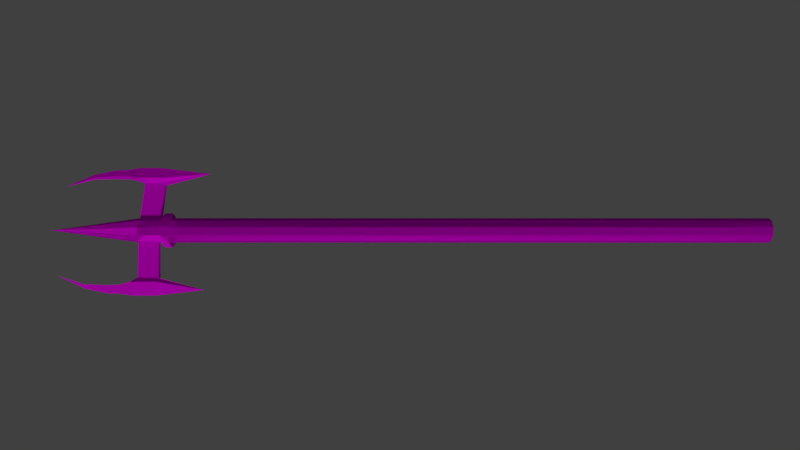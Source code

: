 # Source: Trident.blend  (saved by Blender 2.77.0; exported with 4.5.12 LTS)
import bpy
from mathutils import Matrix  # noqa: F401  (used for matrix-valued properties, if any)

bpy.ops.wm.read_factory_settings(use_empty=True)
scene = bpy.context.scene
scene.name = 'Scene'

# ---- collections
col_collection_1 = bpy.data.collections.new('Collection 1'); scene.collection.children.link(col_collection_1)

# ---- images (referenced by path relative to the original .blend; pixels are not part of the script)
import os
ASSET_DIR = os.environ.get("B2B_ASSET_DIR", "")  # directory of the original .blend (textures are referenced by path, not embedded)
HERE = os.path.dirname(os.path.abspath(__file__))  # packed textures are extracted next to this script under _unpacked/

def load_image(name, relpath, width, height, colorspace="sRGB"):
    """Load a texture the original file referenced (path relative to the .blend, or extracted next to this script)."""
    p = next((c for c in (os.path.join(HERE, relpath), os.path.join(ASSET_DIR, relpath)) if relpath and os.path.exists(c)), "")
    if p:
        img = bpy.data.images.load(p, check_existing=True)
        img.name = name
    else:  # same state as the original file: an image datablock whose file is absent (Cycles renders it pink)
        img = bpy.data.images.new(name, width, height)
        img.source = "FILE"
        img.filepath = "//" + (relpath or name)
    img.colorspace_settings.name = colorspace
    return img
img_metal_jpg = load_image('Metal.jpg', 'Metal.jpg', 1024, 1024, 'sRGB')
img_wood_jpg = load_image('Wood.jpg', 'Wood.jpg', 1024, 1024, 'sRGB')

# ---- materials (node trees are filled in below, after node groups)
mat_base = bpy.data.materials.new('Base')
mat_base.alpha_threshold = 0.0
mat_base.roughness = 0.5
mat_metallic = bpy.data.materials.new('Metallic')
mat_metallic.alpha_threshold = 0.0
mat_metallic.roughness = 0.5
mat_wooden = bpy.data.materials.new('Wooden')
mat_wooden.alpha_threshold = 0.0
mat_wooden.roughness = 0.5

# ---- material node trees
mat_base.use_nodes = True; mat_base.node_tree.nodes.clear()
_N = mat_base.node_tree.nodes; _L = mat_base.node_tree.links
n0 = _N.new('ShaderNodeOutputMaterial'); n0.name = 'Material Output'; n0.location = (300, 300)
n1 = _N.new('ShaderNodeBsdfDiffuse'); n1.name = 'Diffuse BSDF'; n1.location = (10, 300)
_L.new(n1.outputs[0], n0.inputs[0])
n0.is_active_output = True
mat_metallic.use_nodes = True; mat_metallic.node_tree.nodes.clear()
_N = mat_metallic.node_tree.nodes; _L = mat_metallic.node_tree.links
n0 = _N.new('ShaderNodeOutputMaterial'); n0.name = 'Material Output'; n0.location = (300, 300)
n1 = _N.new('ShaderNodeBsdfDiffuse'); n1.name = 'Diffuse BSDF'; n1.location = (10, 300)
n2 = _N.new('ShaderNodeTexImage'); n2.name = 'Image Texture'; n2.location = (-207, 305)
n2.width = 140
n2.image = img_metal_jpg
_L.new(n1.outputs[0], n0.inputs[0])
_L.new(n2.outputs[0], n1.inputs[0])
n0.is_active_output = True
mat_wooden.use_nodes = True; mat_wooden.node_tree.nodes.clear()
_N = mat_wooden.node_tree.nodes; _L = mat_wooden.node_tree.links
n0 = _N.new('ShaderNodeOutputMaterial'); n0.name = 'Material Output'; n0.location = (300, 300)
n1 = _N.new('ShaderNodeBsdfDiffuse'); n1.name = 'Diffuse BSDF'; n1.location = (10, 300)
n2 = _N.new('ShaderNodeTexImage'); n2.name = 'Image Texture'; n2.location = (-210, 293)
n2.width = 140
n2.image = img_wood_jpg
_L.new(n1.outputs[0], n0.inputs[0])
_L.new(n2.outputs[0], n1.inputs[0])
n0.is_active_output = True

# ---- world
world_world = bpy.data.worlds.new('World'); scene.world = world_world
world_world.color = (0.05088, 0.05088, 0.05088)
world_world.use_sun_shadow = False
world_world.sun_shadow_jitter_overblur = 0.0
world_world.cycles.sampling_method = 'MANUAL'

# ---- cameras
cam_camera = bpy.data.cameras.new('Camera')
cam_camera.clip_end = 100.0
cam_camera.lens = 35.0
cam_camera.sensor_width = 32.0
cam_camera.sensor_height = 18.0
cam_camera.ortho_scale = 7.314
cam_camera.dof.focus_distance = 0.0

# ---- lights
light_lamp = bpy.data.lights.new('Lamp', 'SUN')
light_lamp.transmission_factor = 0.0
light_lamp.cutoff_distance = 30.0
light_lamp.angle = 0.1993
light_lamp.energy = 1.0
light_lamp.shadow_buffer_clip_start = 1.001
light_lamp.shadow_soft_size = 0.1
light_lamp.shadow_cascade_max_distance = 1000.0

# ---- meshes
me_cylinder = bpy.data.meshes.new('Cylinder')
me_cylinder.from_pydata([(0.9511, 0.308, -1.025), (-0.9513, -0.307, -1.025), (0.5878, 0.809, -1.073), (0.5878, 0.809, 1.0), (0.9511, 0.309, -1.073), (0.9511, 0.309, 1.0), (0.9511, -0.309, -1.073), (0.9511, -0.309, 1.0), (0.5878, -0.809, -1.073), (0.5878, -0.809, 1.0), (-0.5878, -0.809, -1.073), (-0.5878, -0.809, 1.0), (-0.9511, -0.309, -1.073), (-0.9511, -0.309, 1.0), (-0.9511, 0.309, -1.073), (-0.9511, 0.309, 1.0), (-0.5878, 0.809, -1.073), (-0.5878, 0.809, 1.0), (0.5878, 0.809, -0.9868), (0.9511, 0.309, -0.9868), (0.9511, -0.309, -0.9868), (0.5878, -0.809, -0.9868), (-0.5878, -0.809, -0.9868), (-0.9511, -0.309, -0.9868), (-0.9511, 0.309, -0.9868), (-0.5878, 0.809, -0.9868), (0.5878, 0.809, -0.9689), (0.9511, 0.309, -0.9689), (0.9511, -0.309, -0.9689), (0.5878, -0.809, -0.9689), (-0.5878, -0.809, -0.9689), (-0.9511, -0.309, -0.9689), (-0.9511, 0.309, -0.9689), (-0.5878, 0.809, -0.9689), (0.5878, 0.809, -0.9462), (0.9511, 0.309, -0.9462), (0.9511, -0.309, -0.9462), (0.5878, -0.809, -0.9462), (-0.5878, -0.809, -0.9462), (-0.9511, -0.309, -0.9462), (-0.9511, 0.309, -0.9462), (-0.5878, 0.809, -0.9462), (0.8174, 1.125, -0.9654), (0.8174, 1.125, -0.9903), (1.323, 0.4297, -0.9654), (1.332, 0.4281, -0.9902), (1.323, -0.4297, -0.9654), (1.332, -0.4314, -0.9902), (0.8174, -1.125, -0.9654), (0.8174, -1.125, -0.9903), (-0.8174, -1.125, -0.9654), (-0.8174, -1.125, -0.9903), (-1.323, -0.4297, -0.9654), (-1.323, -0.4297, -0.9903), (-1.323, 0.4297, -0.9654), (-1.323, 0.4297, -0.9903), (-0.8174, 1.125, -0.9654), (-0.8174, 1.125, -0.9903), (0.5878, 0.809, -1.047), (0.9511, 0.309, -1.047), (0.9511, -0.309, -1.047), (0.5878, -0.809, -1.047), (-0.5878, -0.809, -1.047), (-0.9513, -0.309, -1.047), (-0.9513, 0.309, -1.047), (-0.5878, 0.809, -1.047), (0.5878, 0.809, -1.025), (0.9511, -0.309, -1.025), (0.5878, -0.809, -1.025), (-0.5878, -0.809, -1.025), (-0.9513, 0.309, -1.025), (-0.5878, 0.809, -1.025), (0.5878, 0.809, -1.006), (0.9511, 0.309, -1.006), (0.9511, -0.309, -1.006), (0.5878, -0.809, -1.006), (-0.5878, -0.809, -1.006), (-0.9513, -0.309, -1.006), (-0.9513, 0.309, -1.006), (-0.5878, 0.809, -1.006), (4.566, -0.5754, -1.172), (4.343, 0.5017, -1.05), (4.35, 0.5005, -1.089), (4.35, -0.7835, -1.089), (4.343, -0.7822, -1.05), (4.337, -0.7811, -1.004), (5.11, -0.4184, -1.17), (4.888, -0.1676, -0.8494), (4.338, 0.5005, -1.005), (3.957, -0.4309, -0.9996), (3.981, -0.4353, -1.018), (3.982, 0.1827, -1.041), (3.926, 0.1927, -1.067), (3.955, 0.1875, -0.9996), (3.982, 0.1817, -1.019), (3.926, -0.4254, -1.067), (3.982, -0.4354, -1.041), (5.28, 0.22, -1.041), (5.28, 0.22, -1.088), (5.28, -0.5553, -1.088), (5.28, -0.5553, -1.041), (5.28, -0.5553, -1.013), (5.11, 0.0812, -1.17), (4.566, 0.2521, -1.172), (5.28, 0.2187, -1.014), (3.716, -0.02339, -1.334), (5.165, 0.1066, -1.122), (4.534, 0.3004, -1.123), (5.165, -0.4418, -1.122), (4.534, -0.6079, -1.123), (4.765, 0.02476, -1.241), (4.765, -0.2702, -1.24), (4.453, -0.3644, -1.243), (4.453, 0.124, -1.243), (0.2939, 0.4045, -1.221), (5.28, 0.22, -1.041), (5.28, 0.22, -1.088), (5.28, -0.5553, -1.088), (5.28, -0.5553, -1.041), (5.28, -0.5553, -1.013), (5.28, 0.2187, -1.014), (5.165, 0.1066, -1.122), (5.165, -0.4418, -1.122), (5.11, -0.4184, -1.17), (5.11, 0.0812, -1.17), (5.28, -0.5553, -1.013), (5.28, 0.2187, -1.014), (5.165, -0.4418, -1.122), (5.165, 0.1066, -1.122), (4.888, -0.1676, -0.8494), (4.765, 0.02476, -1.241), (4.765, -0.2702, -1.24), (5.28, 0.22, -1.041), (5.28, 0.22, -1.088), (5.28, -0.5553, -1.088), (5.28, -0.5553, -1.041), (5.28, -0.5553, -1.013), (5.28, 0.2187, -1.014), (5.165, 0.1066, -1.122), (5.165, -0.4418, -1.122), (-0.9511, 0.308, -1.025), (0.9513, -0.307, -1.025), (0.0, 1.0, -1.073), (0.0, 1.0, 1.0), (-0.5878, 0.809, -1.073), (-0.5878, 0.809, 1.0), (-0.9511, 0.309, -1.073), (-0.9511, 0.309, 1.0), (-0.9511, -0.309, -1.073), (-0.9511, -0.309, 1.0), (-0.5878, -0.809, -1.073), (-0.5878, -0.809, 1.0), (0.0, -1.0, -1.073), (0.0, -1.0, 1.0), (0.5878, -0.809, -1.073), (0.5878, -0.809, 1.0), (0.9511, -0.309, -1.073), (0.9511, -0.309, 1.0), (0.9511, 0.309, -1.073), (0.9511, 0.309, 1.0), (0.5878, 0.809, -1.073), (0.5878, 0.809, 1.0), (0.0, 1.0, -0.9868), (-0.5878, 0.809, -0.9868), (-0.9511, 0.309, -0.9868), (-0.9511, -0.309, -0.9868), (-0.5878, -0.809, -0.9868), (0.0, -1.0, -0.9868), (0.5878, -0.809, -0.9868), (0.9511, -0.309, -0.9868), (0.9511, 0.309, -0.9868), (0.5878, 0.809, -0.9868), (0.0, 1.0, -0.9689), (-0.5878, 0.809, -0.9689), (-0.9511, 0.309, -0.9689), (-0.9511, -0.309, -0.9689), (-0.5878, -0.809, -0.9689), (0.0, -1.0, -0.9689), (0.5878, -0.809, -0.9689), (0.9511, -0.309, -0.9689), (0.9511, 0.309, -0.9689), (0.5878, 0.809, -0.9689), (0.0, 1.0, -0.9462), (-0.5878, 0.809, -0.9462), (-0.9511, 0.309, -0.9462), (-0.9511, -0.309, -0.9462), (-0.5878, -0.809, -0.9462), (0.0, -1.0, -0.9462), (0.5878, -0.809, -0.9462), (0.9511, -0.309, -0.9462), (0.9511, 0.309, -0.9462), (0.5878, 0.809, -0.9462), (-0.8174, 1.125, -0.9654), (-0.8174, 1.125, -0.9903), (-1.323, 0.4297, -0.9654), (-1.332, 0.4281, -0.9902), (-1.323, -0.4297, -0.9654), (-1.332, -0.4314, -0.9902), (-0.8174, -1.125, -0.9654), (-0.8174, -1.125, -0.9903), (0.0, -1.391, -0.9654), (0.0, -1.391, -0.9903), (0.8174, -1.125, -0.9654), (0.8174, -1.125, -0.9903), (1.323, -0.4297, -0.9654), (1.323, -0.4297, -0.9903), (1.323, 0.4297, -0.9654), (1.323, 0.4297, -0.9903), (0.8174, 1.125, -0.9654), (0.8174, 1.125, -0.9903), (0.0, 1.391, -0.9903), (0.0, 1.391, -0.9654), (-0.5878, 0.809, -1.047), (-0.9511, 0.309, -1.047), (-0.9511, -0.309, -1.047), (-0.5878, -0.809, -1.047), (0.0, -1.0, -1.047), (0.5878, -0.809, -1.047), (0.9513, -0.309, -1.047), (0.9513, 0.309, -1.047), (0.5878, 0.809, -1.047), (0.0, 1.0, -1.047), (0.0, 1.0, -1.025), (-0.5878, 0.809, -1.025), (-0.9511, -0.309, -1.025), (-0.5878, -0.809, -1.025), (0.0, -1.0, -1.025), (0.5878, -0.809, -1.025), (0.9513, 0.309, -1.025), (0.5878, 0.809, -1.025), (0.0, 1.0, -1.006), (-0.5878, 0.809, -1.006), (-0.9511, 0.309, -1.006), (-0.9511, -0.309, -1.006), (-0.5878, -0.809, -1.006), (0.0, -1.0, -1.006), (0.5878, -0.809, -1.006), (0.9513, -0.309, -1.006), (0.9513, 0.309, -1.006), (0.5878, 0.809, -1.006), (0.0, -6.931e-07, -1.368), (-4.566, -0.5754, -1.172), (-4.343, 0.5017, -1.05), (-4.35, 0.5005, -1.089), (-4.35, -0.7835, -1.089), (-4.343, -0.7822, -1.05), (-4.337, -0.7811, -1.004), (-5.11, -0.4184, -1.17), (-4.888, -0.1676, -0.8494), (-4.338, 0.5005, -1.005), (-3.957, -0.4309, -0.9996), (-3.981, -0.4353, -1.018), (-3.982, 0.1827, -1.041), (-3.926, 0.1927, -1.067), (-3.955, 0.1875, -0.9996), (-3.982, 0.1817, -1.019), (-3.926, -0.4254, -1.067), (-3.982, -0.4354, -1.041), (-5.28, 0.22, -1.041), (-5.28, 0.22, -1.088), (-5.28, -0.5553, -1.088), (-5.28, -0.5553, -1.041), (-5.28, -0.5553, -1.013), (-5.11, 0.0812, -1.17), (-4.566, 0.2521, -1.172), (-5.28, 0.2187, -1.014), (-3.716, -0.02339, -1.334), (-5.165, 0.1066, -1.122), (-4.534, 0.3004, -1.123), (-5.165, -0.4418, -1.122), (-4.534, -0.6079, -1.123), (-4.765, 0.02476, -1.241), (-4.765, -0.2702, -1.24), (-4.453, -0.3644, -1.243), (-4.453, 0.124, -1.243), (-0.2939, 0.4045, -1.221), (-5.28, 0.22, -1.041), (-5.28, 0.22, -1.088), (-5.28, -0.5553, -1.088), (-5.28, -0.5553, -1.041), (-5.28, -0.5553, -1.013), (-5.28, 0.2187, -1.014), (-5.165, 0.1066, -1.122), (-5.165, -0.4418, -1.122), (-5.11, -0.4184, -1.17), (-5.11, 0.0812, -1.17), (-5.28, -0.5553, -1.013), (-5.28, 0.2187, -1.014), (-5.165, -0.4418, -1.122), (-5.165, 0.1066, -1.122), (-4.888, -0.1676, -0.8494), (-4.765, 0.02476, -1.241), (-4.765, -0.2702, -1.24), (-5.28, 0.22, -1.041), (-5.28, 0.22, -1.088), (-5.28, -0.5553, -1.088), (-5.28, -0.5553, -1.041), (-5.28, -0.5553, -1.013), (-5.28, 0.2187, -1.014), (-5.165, 0.1066, -1.122), (-5.165, -0.4418, -1.122)], [], [(182, 143, 3, 34), (34, 3, 5, 35), (35, 5, 7, 36), (36, 7, 9, 37), (37, 9, 153, 187), (187, 153, 11, 38), (38, 11, 13, 39), (39, 13, 15, 40), (3, 143, 17, 15, 13, 11, 153, 9, 7, 5), (40, 15, 17, 41), (41, 17, 143, 182), (12, 14, 240), (79, 25, 162, 230), (78, 24, 25, 79), (77, 23, 24, 78), (76, 22, 23, 77), (235, 167, 22, 76), (75, 21, 167, 235), (74, 20, 21, 75), (73, 19, 20, 74), (72, 18, 19, 73), (230, 162, 18, 72), (33, 172, 211, 56), (167, 21, 49, 201), (27, 28, 46, 44), (22, 167, 201, 51), (28, 29, 48, 46), (23, 22, 51, 53), (29, 177, 200, 48), (24, 23, 53, 55), (177, 30, 50, 200), (18, 162, 210, 43), (33, 41, 182, 172), (32, 40, 41, 33), (31, 39, 40, 32), (30, 38, 39, 31), (177, 187, 38, 30), (29, 37, 187, 177), (28, 36, 37, 29), (27, 35, 36, 28), (26, 34, 35, 27), (172, 182, 34, 26), (57, 56, 211, 210), (55, 54, 56, 57), (53, 52, 54, 55), (51, 50, 52, 53), (201, 200, 50, 51), (49, 48, 200, 201), (47, 46, 48, 49), (45, 44, 46, 47), (43, 42, 44, 45), (210, 211, 42, 43), (26, 27, 44, 42), (21, 20, 47, 49), (32, 33, 56, 54), (172, 26, 42, 211), (20, 19, 45, 47), (31, 32, 54, 52), (162, 25, 57, 210), (19, 18, 43, 45), (30, 31, 52, 50), (25, 24, 55, 57), (142, 221, 58, 2), (2, 58, 59, 4), (6, 60, 61, 8), (8, 61, 216, 152), (152, 216, 62, 10), (10, 62, 63, 12), (14, 64, 65, 16), (16, 65, 221, 142), (221, 222, 66, 58), (60, 67, 68, 61), (61, 68, 226, 216), (216, 226, 69, 62), (64, 70, 71, 65), (65, 71, 222, 221), (222, 230, 72, 66), (67, 74, 75, 68), (68, 75, 235, 226), (226, 235, 76, 69), (70, 78, 79, 71), (71, 79, 230, 222), (10, 12, 240), (152, 10, 240), (8, 152, 240), (6, 8, 240), (142, 2, 114, 240), (4, 6, 240), (2, 4, 240, 114), (16, 142, 240), (14, 16, 240), (70, 1, 77, 78), (69, 76, 77, 1), (62, 69, 1, 63), (59, 58, 66, 0), (66, 72, 73, 0), (94, 93, 87, 88), (64, 63, 1, 70), (12, 63, 64, 14), (92, 91, 81, 82), (89, 90, 85, 87), (84, 83, 99, 100), (87, 85, 101), (81, 88, 104, 97), (96, 95, 83, 84), (91, 94, 88, 81), (95, 92, 82, 83), (90, 96, 84, 85), (93, 89, 87), (73, 74, 89, 93), (67, 60, 96, 90), (6, 4, 92, 95), (59, 0, 94, 91), (60, 6, 95, 96), (74, 67, 90, 89), (4, 59, 91, 92), (0, 73, 93, 94), (86, 111, 131, 123), (106, 98, 116, 121), (100, 99, 117, 118), (82, 81, 97, 98), (88, 87, 104), (118, 117, 134, 135), (85, 84, 100, 101), (113, 110, 105), (111, 112, 105), (112, 113, 105), (83, 82, 107, 109), (99, 83, 109, 108), (99, 108, 122, 117), (82, 98, 106, 107), (80, 103, 113, 112), (86, 80, 112, 111), (122, 121, 138, 139), (103, 102, 110, 113), (109, 107, 103, 80), (108, 109, 80, 86), (107, 106, 102, 103), (101, 104, 126, 125), (110, 102, 124, 130), (102, 106, 128, 124), (98, 97, 115, 116), (101, 100, 118, 119), (104, 101, 119, 120), (108, 106, 121, 122), (97, 104, 120, 115), (124, 123, 131, 130), (104, 87, 129, 126), (119, 118, 135, 136), (115, 120, 137, 132), (87, 101, 125, 129), (108, 86, 123, 127), (120, 119, 136, 137), (106, 108, 127, 128), (121, 116, 133, 138), (111, 110, 130, 131), (116, 115, 132, 133), (117, 122, 139, 134), (137, 129, 136), (135, 132, 137, 136), (133, 134, 139, 138), (130, 131, 105), (134, 133, 132, 135), (139, 123, 124, 138), (182, 183, 145, 143), (183, 184, 147, 145), (184, 185, 149, 147), (185, 186, 151, 149), (186, 187, 153, 151), (187, 188, 155, 153), (188, 189, 157, 155), (189, 190, 159, 157), (145, 147, 149, 151, 153, 155, 157, 159, 161, 143), (190, 191, 161, 159), (191, 182, 143, 161), (156, 240, 158), (239, 230, 162, 171), (238, 239, 171, 170), (237, 238, 170, 169), (236, 237, 169, 168), (235, 236, 168, 167), (234, 235, 167, 166), (233, 234, 166, 165), (232, 233, 165, 164), (231, 232, 164, 163), (230, 231, 163, 162), (181, 208, 211, 172), (167, 201, 199, 166), (174, 194, 196, 175), (168, 203, 201, 167), (175, 196, 198, 176), (169, 205, 203, 168), (176, 198, 200, 177), (170, 207, 205, 169), (177, 200, 202, 178), (163, 193, 210, 162), (181, 172, 182, 191), (180, 181, 191, 190), (179, 180, 190, 189), (178, 179, 189, 188), (177, 178, 188, 187), (176, 177, 187, 186), (175, 176, 186, 185), (174, 175, 185, 184), (173, 174, 184, 183), (172, 173, 183, 182), (209, 210, 211, 208), (207, 209, 208, 206), (205, 207, 206, 204), (203, 205, 204, 202), (201, 203, 202, 200), (199, 201, 200, 198), (197, 199, 198, 196), (195, 197, 196, 194), (193, 195, 194, 192), (210, 193, 192, 211), (173, 192, 194, 174), (166, 199, 197, 165), (180, 206, 208, 181), (172, 211, 192, 173), (165, 197, 195, 164), (179, 204, 206, 180), (162, 210, 209, 171), (164, 195, 193, 163), (178, 202, 204, 179), (171, 209, 207, 170), (142, 144, 212, 221), (144, 146, 213, 212), (148, 150, 215, 214), (150, 152, 216, 215), (152, 154, 217, 216), (154, 156, 218, 217), (158, 160, 220, 219), (160, 142, 221, 220), (221, 212, 223, 222), (214, 215, 225, 224), (215, 216, 226, 225), (216, 217, 227, 226), (219, 220, 229, 228), (220, 221, 222, 229), (222, 223, 231, 230), (224, 225, 234, 233), (225, 226, 235, 234), (226, 227, 236, 235), (228, 229, 239, 238), (229, 222, 230, 239), (154, 240, 156), (152, 240, 154), (150, 240, 152), (148, 240, 150), (142, 240, 275, 144), (146, 240, 148), (144, 275, 240, 146), (160, 240, 142), (158, 240, 160), (228, 238, 237, 141), (227, 141, 237, 236), (217, 218, 141, 227), (213, 140, 223, 212), (223, 140, 232, 231), (255, 249, 248, 254), (219, 228, 141, 218), (156, 158, 219, 218), (253, 243, 242, 252), (250, 248, 246, 251), (245, 261, 260, 244), (248, 262, 246), (242, 258, 265, 249), (257, 245, 244, 256), (252, 242, 249, 255), (256, 244, 243, 253), (251, 246, 245, 257), (254, 248, 250), (232, 254, 250, 233), (224, 251, 257, 214), (148, 256, 253, 146), (213, 252, 255, 140), (214, 257, 256, 148), (233, 250, 251, 224), (146, 253, 252, 213), (140, 255, 254, 232), (247, 284, 292, 272), (267, 282, 277, 259), (261, 279, 278, 260), (243, 259, 258, 242), (249, 265, 248), (279, 296, 295, 278), (246, 262, 261, 245), (274, 266, 271), (272, 266, 273), (273, 266, 274), (244, 270, 268, 243), (260, 269, 270, 244), (260, 278, 283, 269), (243, 268, 267, 259), (241, 273, 274, 264), (247, 272, 273, 241), (283, 300, 299, 282), (264, 274, 271, 263), (270, 241, 264, 268), (269, 247, 241, 270), (268, 264, 263, 267), (262, 286, 287, 265), (271, 291, 285, 263), (263, 285, 289, 267), (259, 277, 276, 258), (262, 280, 279, 261), (265, 281, 280, 262), (269, 283, 282, 267), (258, 276, 281, 265), (285, 291, 292, 284), (265, 287, 290, 248), (280, 297, 296, 279), (276, 293, 298, 281), (248, 290, 286, 262), (269, 288, 284, 247), (281, 298, 297, 280), (267, 289, 288, 269), (282, 299, 294, 277), (272, 292, 291, 271), (277, 294, 293, 276), (278, 295, 300, 283), (298, 297, 290), (296, 297, 298, 293), (294, 299, 300, 295), (291, 266, 292), (295, 296, 293, 294), (300, 299, 285, 284)])
me_cylinder.polygons.foreach_set('material_index', [2, 2, 2, 2, 2, 2, 2, 2, 1, 2, 2, 1, 1, 1, 1, 1, 1, 1, 1, 1, 1, 1, 1, 1, 1, 1, 1, 1, 1, 1, 1, 1, 1, 1, 1, 1, 1, 1, 1, 1, 1, 1, 1, 1, 1, 1, 1, 1, 1, 1, 1, 1, 1, 1, 1, 1, 1, 1, 1, 1, 1, 1, 1, 1, 1, 1, 1, 1, 1, 1, 1, 1, 1, 1, 1, 1, 1, 1, 1, 1, 1, 1, 1, 1, 1, 1, 1, 1, 1, 1, 1, 1, 1, 1, 1, 1, 1, 1, 1, 1, 1, 1, 1, 1, 1, 1, 1, 1, 1, 1, 1, 1, 1, 1, 1, 1, 1, 1, 1, 1, 1, 1, 1, 1, 1, 1, 1, 1, 1, 1, 1, 1, 1, 1, 1, 1, 1, 1, 1, 1, 1, 1, 1, 1, 1, 1, 1, 1, 1, 1, 1, 1, 1, 1, 1, 1, 1, 1, 1, 1, 1, 1, 1, 1, 2, 2, 2, 2, 2, 2, 2, 2, 1, 2, 2, 1, 1, 1, 1, 1, 1, 1, 1, 1, 1, 1, 1, 1, 1, 1, 1, 1, 1, 1, 1, 1, 1, 1, 1, 1, 1, 1, 1, 1, 1, 1, 1, 1, 1, 1, 1, 1, 1, 1, 1, 1, 1, 1, 1, 1, 1, 1, 1, 1, 1, 1, 1, 1, 1, 1, 1, 1, 1, 1, 1, 1, 1, 1, 1, 1, 1, 1, 1, 1, 1, 1, 1, 1, 1, 1, 1, 1, 1, 1, 1, 1, 1, 1, 1, 1, 1, 1, 1, 1, 1, 1, 1, 1, 1, 1, 1, 1, 1, 1, 1, 1, 1, 1, 1, 1, 1, 1, 1, 1, 1, 1, 1, 1, 1, 1, 1, 1, 1, 1, 1, 1, 1, 1, 1, 1, 1, 1, 1, 1, 1, 1, 1, 1, 1, 1, 1, 1, 1, 1, 1, 1, 1, 1, 1, 1, 1, 1, 1, 1, 1, 1, 1, 1])
_uv = me_cylinder.uv_layers.new(name='UVMap')
_uv.uv.foreach_set('vector', [0.5176, 0.5, 0.5176, 1.0, 0.4018, 1.0, 0.4018, 0.5, 0.4018, 0.5, 0.4018, 1.0, 0.2588, 1.0, 0.2588, 0.5, 0.749, 1.531e-08, 0.749, 0.5, 0.6333, 0.5, 0.6333, 3.063e-08, 0.6333, 3.063e-08, 0.6333, 0.5, 0.4902, 0.5, 0.4902, 1.531e-08, 0.4902, 1.531e-08, 0.4902, 0.5, 0.3745, 0.5, 0.3745, 3.063e-08, 1.656e-07, 0.5, 0.0, 2.144e-07, 0.1157, 1.684e-07, 0.1157, 0.5, 0.1157, 0.5, 0.1157, 1.684e-07, 0.2588, 1.072e-07, 0.2588, 0.5, 0.2588, 0.5, 0.2588, 1.072e-07, 0.3745, 3.063e-08, 0.3745, 0.5, 0.1824, 0.5448, 0.2278, 0.5267, 0.2731, 0.5448, 0.3012, 0.5922, 0.3012, 0.6507, 0.2731, 0.6981, 0.2278, 0.7161, 0.1824, 0.6981, 0.1544, 0.6507, 0.1544, 0.5922, 3.449e-08, 1.0, 7.588e-08, 0.5, 0.1431, 0.5, 0.1431, 1.0, 0.1431, 1.0, 0.1431, 0.5, 0.2588, 0.5, 0.2588, 1.0, 0.101, 0.5901, 0.05333, 0.5901, 0.0773, 0.5, 0.2613, 0.8275, 0.2598, 0.8275, 0.2599, 0.7718, 0.2614, 0.7718, 0.6794, 0.2932, 0.6808, 0.2932, 0.6816, 0.3405, 0.6801, 0.3405, 0.6794, 0.2347, 0.6808, 0.2347, 0.6808, 0.2932, 0.6794, 0.2932, 0.6801, 0.1873, 0.6816, 0.1873, 0.6808, 0.2347, 0.6794, 0.2347, 0.268, 0.7718, 0.2666, 0.7718, 0.2665, 0.7161, 0.268, 0.7161, 0.268, 0.8275, 0.2665, 0.8275, 0.2666, 0.7718, 0.268, 0.7718, 0.6942, 0.2932, 0.6957, 0.2932, 0.6964, 0.3405, 0.695, 0.3405, 0.6942, 0.2347, 0.6957, 0.2347, 0.6957, 0.2932, 0.6942, 0.2932, 0.695, 0.1873, 0.6964, 0.1873, 0.6957, 0.2347, 0.6942, 0.2347, 0.2614, 0.7718, 0.2599, 0.7718, 0.2598, 0.7161, 0.2613, 0.7161, 0.3018, 0.4717, 0.3299, 0.4243, 0.3585, 0.4358, 0.3195, 0.5016, 0.3028, 0.05564, 0.2576, 0.03699, 0.2579, 0.0, 0.3207, 0.02594, 0.3018, 0.3184, 0.2564, 0.3004, 0.2564, 0.2634, 0.3195, 0.2885, 0.3304, 0.1033, 0.3028, 0.05564, 0.3207, 0.02594, 0.3592, 0.09226, 0.2564, 0.3004, 0.2111, 0.3184, 0.1934, 0.2885, 0.2564, 0.2634, 0.3299, 0.1619, 0.3304, 0.1033, 0.3592, 0.09226, 0.3585, 0.1736, 0.2111, 0.3184, 0.183, 0.3658, 0.1544, 0.3544, 0.1934, 0.2885, 0.3015, 0.2089, 0.3299, 0.1619, 0.3585, 0.1736, 0.319, 0.239, 0.183, 0.3658, 0.183, 0.4243, 0.1544, 0.4358, 0.1544, 0.3544, 0.1831, 0.16, 0.2108, 0.2077, 0.1928, 0.2374, 0.1544, 0.1711, 0.557, 0.3738, 0.557, 0.3716, 0.6024, 0.3717, 0.6024, 0.3739, 0.5446, 0.4099, 0.5446, 0.4121, 0.506, 0.413, 0.506, 0.4109, 0.5923, 0.4099, 0.5923, 0.4121, 0.5446, 0.4121, 0.5446, 0.4099, 0.6309, 0.4109, 0.6309, 0.413, 0.5923, 0.4121, 0.5923, 0.4099, 0.6763, 0.4099, 0.6763, 0.4121, 0.6309, 0.4121, 0.6309, 0.41, 0.7216, 0.41, 0.7216, 0.4121, 0.6763, 0.4121, 0.6763, 0.4099, 0.5956, 2.258e-08, 0.5956, 0.002146, 0.557, 0.003093, 0.557, 0.0009464, 0.6433, 0.0, 0.6433, 0.002146, 0.5956, 0.002146, 0.5956, 2.258e-08, 0.6819, 0.0009463, 0.6819, 0.003093, 0.6433, 0.002146, 0.6433, 0.0, 0.6024, 0.3739, 0.6024, 0.3717, 0.6478, 0.3716, 0.6478, 0.3738, 0.6895, 5.08e-08, 0.6914, 5.08e-08, 0.6913, 0.07741, 0.6893, 0.07741, 0.6994, 0.2532, 0.6975, 0.2532, 0.6964, 0.1873, 0.6984, 0.1873, 0.6994, 0.3346, 0.6975, 0.3346, 0.6975, 0.2532, 0.6994, 0.2532, 0.6984, 0.4004, 0.6964, 0.4004, 0.6975, 0.3346, 0.6994, 0.3346, 0.6933, 0.07741, 0.6914, 0.07741, 0.6914, 0.0, 0.6933, 0.0, 0.6933, 0.1548, 0.6914, 0.1548, 0.6914, 0.07741, 0.6933, 0.07741, 0.6907, 0.7438, 0.6927, 0.7436, 0.6937, 0.8095, 0.6918, 0.8095, 0.6907, 0.6624, 0.6927, 0.6622, 0.6927, 0.7436, 0.6907, 0.7438, 0.6918, 0.5964, 0.6937, 0.5964, 0.6927, 0.6622, 0.6907, 0.6624, 0.6893, 0.07741, 0.6913, 0.07741, 0.6914, 0.1548, 0.6895, 0.1548, 0.3299, 0.3658, 0.3018, 0.3184, 0.3195, 0.2885, 0.3585, 0.3544, 0.2576, 0.03699, 0.212, 0.05451, 0.1941, 0.02369, 0.2579, 0.0, 0.2564, 0.4898, 0.3018, 0.4717, 0.3195, 0.5016, 0.2564, 0.5267, 0.3299, 0.4243, 0.3299, 0.3658, 0.3585, 0.3544, 0.3585, 0.4358, 0.212, 0.05451, 0.1836, 0.1015, 0.1545, 0.08908, 0.1941, 0.02369, 0.2111, 0.4717, 0.2564, 0.4898, 0.2564, 0.5267, 0.1934, 0.5016, 0.2108, 0.2077, 0.256, 0.2264, 0.2557, 0.2634, 0.1928, 0.2374, 0.1836, 0.1015, 0.1831, 0.16, 0.1544, 0.1711, 0.1545, 0.08908, 0.183, 0.4243, 0.2111, 0.4717, 0.1934, 0.5016, 0.1544, 0.4358, 0.256, 0.2264, 0.3015, 0.2089, 0.319, 0.239, 0.2557, 0.2634, 0.2665, 0.7718, 0.2645, 0.7718, 0.2645, 0.7161, 0.2665, 0.7161, 0.6898, 0.1873, 0.6918, 0.1873, 0.691, 0.2347, 0.689, 0.2347, 0.689, 0.2932, 0.691, 0.2932, 0.6918, 0.3405, 0.6898, 0.3405, 0.2732, 0.8275, 0.2712, 0.8275, 0.2712, 0.7718, 0.2732, 0.7718, 0.2732, 0.7718, 0.2712, 0.7718, 0.2712, 0.7161, 0.2732, 0.7161, 0.675, 0.1873, 0.6769, 0.1873, 0.6762, 0.2347, 0.6742, 0.2347, 0.6742, 0.2932, 0.6762, 0.2932, 0.6769, 0.3405, 0.675, 0.3405, 0.2665, 0.8275, 0.2645, 0.8275, 0.2645, 0.7718, 0.2665, 0.7718, 0.2645, 0.7718, 0.2628, 0.7718, 0.2627, 0.7161, 0.2645, 0.7161, 0.691, 0.2932, 0.6927, 0.2932, 0.6935, 0.3405, 0.6918, 0.3405, 0.2712, 0.8275, 0.2695, 0.8275, 0.2695, 0.7718, 0.2712, 0.7718, 0.2712, 0.7718, 0.2695, 0.7718, 0.2695, 0.7161, 0.2712, 0.7161, 0.6762, 0.2932, 0.6779, 0.2932, 0.6787, 0.3405, 0.6769, 0.3405, 0.2645, 0.8275, 0.2627, 0.8275, 0.2628, 0.7718, 0.2645, 0.7718, 0.2628, 0.7718, 0.2614, 0.7718, 0.2613, 0.7161, 0.2627, 0.7161, 0.6927, 0.2932, 0.6942, 0.2932, 0.695, 0.3405, 0.6935, 0.3405, 0.2695, 0.8275, 0.268, 0.8275, 0.268, 0.7718, 0.2695, 0.7718, 0.2695, 0.7718, 0.268, 0.7718, 0.268, 0.7161, 0.2695, 0.7161, 0.6779, 0.2932, 0.6794, 0.2932, 0.6801, 0.3405, 0.6787, 0.3405, 0.2627, 0.8275, 0.2613, 0.8275, 0.2614, 0.7718, 0.2628, 0.7718, 0.1396, 0.5557, 0.101, 0.5901, 0.0773, 0.5, 0.1544, 0.5, 0.1396, 0.5557, 0.0773, 0.5, 0.1396, 0.4443, 0.1544, 0.5, 0.0773, 0.5, 0.101, 0.4099, 0.1396, 0.4443, 0.0773, 0.5, 0.0, 0.5, 0.01474, 0.4443, 0.04602, 0.4722, 0.0773, 0.5, 0.05333, 0.4099, 0.101, 0.4099, 0.0773, 0.5, 0.01474, 0.4443, 0.05333, 0.4099, 0.0773, 0.5, 0.04602, 0.4722, 0.01474, 0.5557, 0.0, 0.5, 0.0773, 0.5, 0.05333, 0.5901, 0.01474, 0.5557, 0.0773, 0.5, 0.6779, 0.2932, 0.6779, 0.2349, 0.6794, 0.2347, 0.6794, 0.2932, 0.6787, 0.1873, 0.6801, 0.1873, 0.6794, 0.2347, 0.6779, 0.2349, 0.6769, 0.1873, 0.6787, 0.1873, 0.6779, 0.2349, 0.6762, 0.2347, 0.691, 0.2347, 0.6918, 0.1873, 0.6935, 0.1873, 0.6927, 0.2348, 0.6935, 0.1873, 0.695, 0.1873, 0.6942, 0.2347, 0.6927, 0.2348, 0.4335, 0.123, 0.434, 0.1255, 0.4065, 0.03711, 0.4581, 0.08923, 0.6762, 0.2932, 0.6762, 0.2347, 0.6779, 0.2349, 0.6779, 0.2932, 0.6742, 0.2347, 0.6762, 0.2347, 0.6762, 0.2932, 0.6742, 0.2932, 0.7338, 0.5382, 0.7317, 0.5329, 0.7324, 0.4987, 0.7354, 0.498, 0.3862, 0.1253, 0.3859, 0.123, 0.3592, 0.08936, 0.4065, 0.03711, 0.746, 0.7312, 0.749, 0.7318, 0.7486, 0.8199, 0.7449, 0.8199, 0.4065, 0.03711, 0.3592, 0.08936, 0.3766, 6.863e-06, 0.7324, 0.4987, 0.7289, 0.4992, 0.7291, 0.41, 0.7312, 0.41, 0.7454, 0.697, 0.7475, 0.6917, 0.749, 0.7318, 0.746, 0.7312, 0.7317, 0.5329, 0.73, 0.5329, 0.7289, 0.4992, 0.7324, 0.4987, 0.11, 0.1282, 0.06231, 0.1282, 0.03856, 0.08808, 0.1377, 0.08808, 0.7437, 0.6969, 0.7454, 0.697, 0.746, 0.7312, 0.7424, 0.7305, 0.434, 0.1255, 0.3862, 0.1253, 0.4065, 0.03711, 0.4433, 0.4099, 0.3956, 0.4099, 0.3862, 0.1253, 0.434, 0.1255, 0.7453, 0.41, 0.747, 0.41, 0.7454, 0.697, 0.7437, 0.6969, 0.101, 0.4099, 0.05333, 0.4099, 0.06231, 0.1282, 0.11, 0.1282, 0.7334, 0.8199, 0.7318, 0.8199, 0.73, 0.5329, 0.7317, 0.5329, 0.747, 0.41, 0.749, 0.41, 0.7475, 0.6917, 0.7454, 0.697, 0.7438, 0.4099, 0.7453, 0.41, 0.7437, 0.6969, 0.7422, 0.6946, 0.7354, 0.8199, 0.7334, 0.8199, 0.7317, 0.5329, 0.7338, 0.5382, 0.7318, 0.8199, 0.7303, 0.8199, 0.7285, 0.5355, 0.73, 0.5329, 0.0, 0.0, 0.0, 0.0, 0.0, 0.0, 0.0, 0.0, 0.0, 0.0, 0.0, 0.0, 0.0, 0.0, 0.0, 0.0, 0.0, 0.0, 0.0, 0.0, 0.0, 0.0, 0.0, 0.0, 0.7354, 0.498, 0.7324, 0.4987, 0.7312, 0.41, 0.7348, 0.4099, 0.4581, 0.08923, 0.4065, 0.03711, 0.4364, 0.0, 0.0, 0.0, 0.0, 0.0, 0.0, 0.0, 0.0, 0.0, 0.7424, 0.7305, 0.746, 0.7312, 0.7449, 0.8199, 0.7428, 0.8199, 0.4936, 0.6613, 0.5023, 0.6322, 0.5023, 0.7316, 0.2415, 0.8182, 0.229, 0.7915, 0.2415, 0.7161, 0.3458, 0.7593, 0.3142, 0.7341, 0.3547, 0.6831, 0.1377, 0.08808, 0.03856, 0.08808, 0.05402, 0.07069, 0.1241, 0.07069, 0.12, 0.0, 0.1377, 0.08808, 0.1241, 0.07069, 0.1113, 0.01086, 0.0, 0.0, 0.0, 0.0, 0.0, 0.0, 0.0, 0.0, 0.03856, 0.08808, 0.06021, 0.0, 0.06898, 0.01086, 0.05402, 0.07069, 0.3547, 0.7791, 0.3012, 0.7365, 0.3142, 0.7341, 0.3458, 0.7593, 0.2365, 0.8532, 0.2151, 0.8064, 0.229, 0.7915, 0.2415, 0.8182, 0.0, 0.0, 0.0, 0.0, 0.0, 0.0, 0.0, 0.0, 0.4841, 0.65, 0.4992, 0.5993, 0.5023, 0.6322, 0.4936, 0.6613, 0.2885, 0.7161, 0.2885, 0.8021, 0.2848, 0.7976, 0.2848, 0.7192, 0.4879, 0.7316, 0.4879, 0.7915, 0.4841, 0.7884, 0.4842, 0.7369, 0.2961, 0.7161, 0.2961, 0.776, 0.2925, 0.7707, 0.2923, 0.7192, 0.0, 0.0, 0.0, 0.0, 0.0, 0.0, 0.0, 0.0, 0.0, 0.0, 0.0, 0.0, 0.0, 0.0, 0.0, 0.0, 0.0, 0.0, 0.0, 0.0, 0.0, 0.0, 0.0, 0.0, 0.0, 0.0, 0.0, 0.0, 0.0, 0.0, 0.0, 0.0, 0.0, 0.0, 0.0, 0.0, 0.0, 0.0, 0.0, 0.0, 0.0, 0.0, 0.0, 0.0, 0.0, 0.0, 0.0, 0.0, 0.0, 0.0, 0.0, 0.0, 0.0, 0.0, 0.0, 0.0, 0.0, 0.0, 0.0, 0.0, 0.0, 0.0, 0.0, 0.0, 0.68, 0.7284, 0.6414, 0.7284, 0.6528, 0.6957, 0.6756, 0.6957, 0.0, 0.0, 0.0, 0.0, 0.0, 0.0, 0.0, 0.0, 0.0, 0.0, 0.0, 0.0, 0.0, 0.0, 0.0, 0.0, 0.0, 0.0, 0.0, 0.0, 0.0, 0.0, 0.0, 0.0, 0.0, 0.0, 0.0, 0.0, 0.0, 0.0, 0.0, 0.0, 0.0, 0.0, 0.0, 0.0, 0.0, 0.0, 0.0, 0.0, 0.0, 0.0, 0.0, 0.0, 0.0, 0.0, 0.0, 0.0, 0.0, 0.0, 0.0, 0.0, 0.0, 0.0, 0.0, 0.0, 0.0, 0.0, 0.0, 0.0, 0.0, 0.0, 0.0, 0.0, 0.0, 0.0, 0.0, 0.0, 0.0, 0.0, 0.0, 0.0, 0.0, 0.0, 0.0, 0.0, 0.0, 0.0, 0.0, 0.0, 0.0, 0.0, 0.0, 0.0, 0.0, 0.0, 0.0, 0.0, 0.3012, 0.7798, 0.3436, 0.7791, 0.3436, 0.8313, 0.2826, 0.7896, 0.2826, 0.7161, 0.2847, 0.7163, 0.2848, 0.7896, 0.6907, 0.7445, 0.6309, 0.7445, 0.6396, 0.7337, 0.682, 0.7337, 0.6756, 0.6957, 0.6528, 0.6957, 0.6718, 0.5964, 0.279, 0.7896, 0.279, 0.7161, 0.2826, 0.7161, 0.2826, 0.7896, 0.6396, 0.7337, 0.6414, 0.7284, 0.68, 0.7284, 0.682, 0.7337, 0.2588, 1.0, 0.1431, 1.0, 0.1431, 0.5, 0.2588, 0.5, 0.1431, 1.0, 0.0, 1.0, 3.449e-08, 0.5, 0.1431, 0.5, 0.3745, 0.5, 0.2588, 0.5, 0.2588, 9.188e-08, 0.3745, 0.0, 0.2588, 0.5, 0.1157, 0.5, 0.1157, 1.684e-07, 0.2588, 9.188e-08, 0.1157, 0.5, 1.656e-07, 0.5, 0.0, 2.144e-07, 0.1157, 1.684e-07, 0.3745, 3.063e-08, 0.4902, 0.0, 0.4902, 0.5, 0.3745, 0.5, 0.4902, 0.0, 0.6333, 3.063e-08, 0.6333, 0.5, 0.4902, 0.5, 0.6333, 3.063e-08, 0.749, 0.0, 0.749, 0.5, 0.6333, 0.5, 0.4326, 0.5993, 0.3872, 0.5813, 0.3592, 0.5339, 0.3592, 0.4754, 0.3872, 0.428, 0.4326, 0.4099, 0.478, 0.428, 0.506, 0.4754, 0.506, 0.5339, 0.478, 0.5813, 0.2588, 0.5, 0.4018, 0.5, 0.4018, 1.0, 0.2588, 1.0, 0.4018, 0.5, 0.5176, 0.5, 0.5176, 1.0, 0.4018, 1.0, 0.101, 0.4099, 0.0773, 0.5, 0.05333, 0.4099, 0.2613, 0.7161, 0.2614, 0.7718, 0.2599, 0.7718, 0.2598, 0.7161, 0.6868, 0.2347, 0.6876, 0.1873, 0.689, 0.1873, 0.6883, 0.2347, 0.6868, 0.2932, 0.6868, 0.2347, 0.6883, 0.2347, 0.6883, 0.2932, 0.6876, 0.3405, 0.6868, 0.2932, 0.6883, 0.2932, 0.689, 0.3405, 0.268, 0.7718, 0.268, 0.8275, 0.2665, 0.8275, 0.2666, 0.7718, 0.268, 0.7161, 0.268, 0.7718, 0.2666, 0.7718, 0.2665, 0.7161, 0.6871, 0.04735, 0.6879, 0.0, 0.6893, 0.0, 0.6886, 0.04735, 0.6871, 0.1059, 0.6871, 0.04735, 0.6886, 0.04735, 0.6886, 0.1059, 0.6879, 0.1532, 0.6871, 0.1059, 0.6886, 0.1059, 0.6893, 0.1532, 0.2614, 0.7718, 0.2613, 0.8275, 0.2598, 0.8275, 0.2599, 0.7718, 0.3299, 0.3658, 0.3585, 0.3544, 0.3585, 0.4358, 0.3299, 0.4243, 0.3028, 0.05564, 0.3207, 0.02594, 0.3592, 0.09226, 0.3304, 0.1033, 0.2564, 0.4898, 0.2564, 0.5267, 0.1934, 0.5016, 0.2111, 0.4717, 0.2576, 0.03699, 0.2579, 0.0, 0.3207, 0.02594, 0.3028, 0.05564, 0.2111, 0.4717, 0.1934, 0.5016, 0.1544, 0.4358, 0.183, 0.4243, 0.212, 0.05451, 0.1946, 0.02436, 0.2579, 0.0, 0.2576, 0.03699, 0.183, 0.4243, 0.1544, 0.4358, 0.1544, 0.3544, 0.183, 0.3658, 0.1836, 0.1015, 0.155, 0.08972, 0.1946, 0.02436, 0.212, 0.05451, 0.183, 0.3658, 0.1544, 0.3544, 0.1934, 0.2885, 0.2111, 0.3184, 0.256, 0.2264, 0.2557, 0.2634, 0.1928, 0.2374, 0.2108, 0.2077, 0.6478, 0.3738, 0.6024, 0.3739, 0.6024, 0.3717, 0.6478, 0.3716, 0.4455, 0.5993, 0.4841, 0.6003, 0.4841, 0.6024, 0.4455, 0.6015, 0.3978, 0.5993, 0.4455, 0.5993, 0.4455, 0.6015, 0.3978, 0.6015, 0.3592, 0.6003, 0.3978, 0.5993, 0.3978, 0.6015, 0.3592, 0.6024, 0.6763, 0.4099, 0.7216, 0.41, 0.7216, 0.4121, 0.6763, 0.4121, 0.6309, 0.41, 0.6763, 0.4099, 0.6763, 0.4121, 0.6309, 0.4121, 0.5923, 0.5973, 0.6309, 0.5982, 0.6309, 0.6004, 0.5923, 0.5994, 0.5446, 0.5973, 0.5923, 0.5973, 0.5923, 0.5994, 0.5446, 0.5994, 0.506, 0.5982, 0.5446, 0.5973, 0.5446, 0.5994, 0.506, 0.6004, 0.6024, 0.3739, 0.557, 0.3738, 0.557, 0.3716, 0.6024, 0.3717, 0.6895, 0.1548, 0.6893, 0.07741, 0.6913, 0.07741, 0.6914, 0.1548, 0.6937, 0.6622, 0.6948, 0.5964, 0.6967, 0.5964, 0.6956, 0.6622, 0.6937, 0.7436, 0.6937, 0.6622, 0.6956, 0.6622, 0.6956, 0.7436, 0.6948, 0.8095, 0.6937, 0.7436, 0.6956, 0.7436, 0.6967, 0.8095, 0.6933, 0.07741, 0.6933, 0.1548, 0.6914, 0.1548, 0.6914, 0.07741, 0.6933, 2.822e-08, 0.6933, 0.07741, 0.6914, 0.07741, 0.6914, 2.822e-08, 0.5023, 0.665, 0.5034, 0.5993, 0.5053, 0.5993, 0.5043, 0.6652, 0.5023, 0.7464, 0.5023, 0.665, 0.5043, 0.6652, 0.5043, 0.7466, 0.5034, 0.8124, 0.5023, 0.7464, 0.5043, 0.7466, 0.5053, 0.8124, 0.6893, 0.07741, 0.6895, 5.644e-09, 0.6914, 0.0, 0.6913, 0.07741, 0.3018, 0.4717, 0.3195, 0.5016, 0.2564, 0.5267, 0.2564, 0.4898, 0.3304, 0.1033, 0.3592, 0.09226, 0.3592, 0.1741, 0.3299, 0.1619, 0.3018, 0.3184, 0.3195, 0.2885, 0.3585, 0.3544, 0.3299, 0.3658, 0.3299, 0.4243, 0.3585, 0.4358, 0.3195, 0.5016, 0.3018, 0.4717, 0.3299, 0.1619, 0.3592, 0.1741, 0.3196, 0.2394, 0.3015, 0.2089, 0.2564, 0.3004, 0.2564, 0.2634, 0.3195, 0.2885, 0.3018, 0.3184, 0.2108, 0.2077, 0.1928, 0.2374, 0.1544, 0.1711, 0.1831, 0.16, 0.3015, 0.2089, 0.3196, 0.2394, 0.2557, 0.2634, 0.256, 0.2264, 0.2111, 0.3184, 0.1934, 0.2885, 0.2564, 0.2634, 0.2564, 0.3004, 0.1831, 0.16, 0.1544, 0.1711, 0.155, 0.08972, 0.1836, 0.1015, 0.2665, 0.7718, 0.2665, 0.8275, 0.2645, 0.8275, 0.2645, 0.7718, 0.6827, 0.1532, 0.6819, 0.1059, 0.6839, 0.1059, 0.6847, 0.1532, 0.6819, 0.04735, 0.6827, 5.644e-09, 0.6847, 0.0, 0.6839, 0.04735, 0.2732, 0.7161, 0.2732, 0.7718, 0.2712, 0.7718, 0.2712, 0.7161, 0.2732, 0.7718, 0.2732, 0.8275, 0.2712, 0.8275, 0.2712, 0.7718, 0.6824, 0.3405, 0.6816, 0.2932, 0.6836, 0.2932, 0.6844, 0.3405, 0.6816, 0.2347, 0.6824, 0.1873, 0.6844, 0.1873, 0.6836, 0.2347, 0.2665, 0.7161, 0.2665, 0.7718, 0.2645, 0.7718, 0.2645, 0.7161, 0.2645, 0.7718, 0.2645, 0.8275, 0.2627, 0.8275, 0.2628, 0.7718, 0.6839, 0.04735, 0.6847, 0.0, 0.6864, 0.0, 0.6856, 0.04735, 0.2712, 0.7161, 0.2712, 0.7718, 0.2695, 0.7718, 0.2695, 0.7161, 0.2712, 0.7718, 0.2712, 0.8275, 0.2695, 0.8275, 0.2695, 0.7718, 0.6836, 0.2347, 0.6844, 0.1873, 0.6861, 0.1873, 0.6853, 0.2347, 0.2645, 0.7161, 0.2645, 0.7718, 0.2628, 0.7718, 0.2627, 0.7161, 0.2628, 0.7718, 0.2627, 0.8275, 0.2613, 0.8275, 0.2614, 0.7718, 0.6856, 0.04735, 0.6864, 0.0, 0.6879, 0.0, 0.6871, 0.04735, 0.2695, 0.7161, 0.2695, 0.7718, 0.268, 0.7718, 0.268, 0.7161, 0.2695, 0.7718, 0.2695, 0.8275, 0.268, 0.8275, 0.268, 0.7718, 0.6853, 0.2347, 0.6861, 0.1873, 0.6876, 0.1873, 0.6868, 0.2347, 0.2627, 0.7161, 0.2628, 0.7718, 0.2614, 0.7718, 0.2613, 0.7161, 0.1396, 0.4443, 0.0773, 0.5, 0.101, 0.4099, 0.1544, 0.5, 0.0773, 0.5, 0.1396, 0.4443, 0.1396, 0.5557, 0.0773, 0.5, 0.1544, 0.5, 0.101, 0.5901, 0.0773, 0.5, 0.1396, 0.5557, 0.0, 0.5, 0.0773, 0.5, 0.04602, 0.5278, 0.01474, 0.5557, 0.05333, 0.5901, 0.0773, 0.5, 0.101, 0.5901, 0.01474, 0.5557, 0.04602, 0.5278, 0.0773, 0.5, 0.05333, 0.5901, 0.01474, 0.4443, 0.0773, 0.5, 0.0, 0.5, 0.05333, 0.4099, 0.0773, 0.5, 0.01474, 0.4443, 0.6853, 0.2347, 0.6868, 0.2347, 0.6868, 0.2932, 0.6853, 0.293, 0.6861, 0.3405, 0.6853, 0.293, 0.6868, 0.2932, 0.6876, 0.3405, 0.6844, 0.3405, 0.6836, 0.2932, 0.6853, 0.293, 0.6861, 0.3405, 0.6839, 0.1059, 0.6856, 0.1058, 0.6864, 0.1532, 0.6847, 0.1532, 0.6864, 0.1532, 0.6856, 0.1058, 0.6871, 0.1059, 0.6879, 0.1532, 0.4827, 0.123, 0.4581, 0.08923, 0.5097, 0.03711, 0.4823, 0.1255, 0.6836, 0.2347, 0.6853, 0.2347, 0.6853, 0.293, 0.6836, 0.2932, 0.6816, 0.2932, 0.6816, 0.2347, 0.6836, 0.2347, 0.6836, 0.2932, 0.7268, 0.6917, 0.7285, 0.7318, 0.7255, 0.7312, 0.7248, 0.697, 0.53, 0.1253, 0.5097, 0.03711, 0.557, 0.08936, 0.5303, 0.123, 0.7392, 0.4987, 0.7381, 0.41, 0.7418, 0.4099, 0.7422, 0.498, 0.5097, 0.03711, 0.5396, 6.863e-06, 0.557, 0.08936, 0.7255, 0.7312, 0.7243, 0.8199, 0.7222, 0.8199, 0.722, 0.7307, 0.7386, 0.5329, 0.7392, 0.4987, 0.7422, 0.498, 0.7407, 0.5382, 0.7248, 0.697, 0.7255, 0.7312, 0.722, 0.7307, 0.7231, 0.6969, 0.11, 0.8718, 0.1377, 0.9119, 0.03856, 0.9119, 0.06231, 0.8718, 0.7369, 0.533, 0.7356, 0.4993, 0.7392, 0.4987, 0.7386, 0.5329, 0.4823, 0.1255, 0.5097, 0.03711, 0.53, 0.1253, 0.4729, 0.4099, 0.4823, 0.1255, 0.53, 0.1253, 0.5206, 0.4099, 0.7385, 0.8199, 0.7369, 0.533, 0.7386, 0.5329, 0.7402, 0.8199, 0.101, 0.5901, 0.11, 0.8718, 0.06231, 0.8718, 0.05333, 0.5901, 0.7265, 0.41, 0.7248, 0.697, 0.7231, 0.6969, 0.7248, 0.41, 0.7402, 0.8199, 0.7386, 0.5329, 0.7407, 0.5382, 0.7422, 0.8199, 0.737, 0.8199, 0.7354, 0.5353, 0.7369, 0.533, 0.7385, 0.8199, 0.7285, 0.41, 0.7268, 0.6917, 0.7248, 0.697, 0.7265, 0.41, 0.7248, 0.41, 0.7231, 0.6969, 0.7216, 0.6944, 0.7233, 0.4099, 0.0, 0.0, 0.0, 0.0, 0.0, 0.0, 0.0, 0.0, 0.0, 0.0, 0.0, 0.0, 0.0, 0.0, 0.0, 0.0, 0.0, 0.0, 0.0, 0.0, 0.0, 0.0, 0.0, 0.0, 0.7285, 0.7318, 0.7279, 0.8199, 0.7243, 0.8199, 0.7255, 0.7312, 0.4581, 0.08923, 0.4799, 0.0, 0.5097, 0.03711, 0.0, 0.0, 0.0, 0.0, 0.0, 0.0, 0.0, 0.0, 0.7356, 0.4993, 0.736, 0.41, 0.7381, 0.41, 0.7392, 0.4987, 0.251, 0.7865, 0.2598, 0.7161, 0.2598, 0.8156, 0.6742, 0.2223, 0.6742, 0.3243, 0.6616, 0.249, 0.1725, 0.7726, 0.2151, 0.7161, 0.2084, 0.7869, 0.1377, 0.9119, 0.1241, 0.9293, 0.05402, 0.9293, 0.03856, 0.9119, 0.12, 1.0, 0.1113, 0.9891, 0.1241, 0.9293, 0.1377, 0.9119, 0.0, 0.0, 0.0, 0.0, 0.0, 0.0, 0.0, 0.0, 0.03856, 0.9119, 0.05402, 0.9293, 0.06898, 0.9891, 0.06021, 1.0, 0.1544, 0.7766, 0.1725, 0.7726, 0.2084, 0.7869, 0.2151, 0.8008, 0.6691, 0.1873, 0.6742, 0.2223, 0.6616, 0.249, 0.6478, 0.234, 0.0, 0.0, 0.0, 0.0, 0.0, 0.0, 0.0, 0.0, 0.2415, 0.7978, 0.251, 0.7865, 0.2598, 0.8156, 0.2567, 0.8485, 0.3585, 0.7692, 0.3548, 0.7661, 0.3547, 0.6877, 0.3585, 0.6831, 0.2999, 0.776, 0.2963, 0.7707, 0.2961, 0.7192, 0.2999, 0.7161, 0.2923, 0.776, 0.2885, 0.7729, 0.2887, 0.7214, 0.2923, 0.7161, 0.0, 0.0, 0.0, 0.0, 0.0, 0.0, 0.0, 0.0, 0.0, 0.0, 0.0, 0.0, 0.0, 0.0, 0.0, 0.0, 0.0, 0.0, 0.0, 0.0, 0.0, 0.0, 0.0, 0.0, 0.0, 0.0, 0.0, 0.0, 0.0, 0.0, 0.0, 0.0, 0.0, 0.0, 0.0, 0.0, 0.0, 0.0, 0.0, 0.0, 0.0, 0.0, 0.0, 0.0, 0.0, 0.0, 0.0, 0.0, 0.0, 0.0, 0.0, 0.0, 0.0, 0.0, 0.0, 0.0, 0.0, 0.0, 0.0, 0.0, 0.0, 0.0, 0.0, 0.0, 0.3156, 0.6485, 0.3283, 0.6193, 0.3498, 0.6283, 0.3521, 0.6637, 0.0, 0.0, 0.0, 0.0, 0.0, 0.0, 0.0, 0.0, 0.0, 0.0, 0.0, 0.0, 0.0, 0.0, 0.0, 0.0, 0.0, 0.0, 0.0, 0.0, 0.0, 0.0, 0.0, 0.0, 0.0, 0.0, 0.0, 0.0, 0.0, 0.0, 0.0, 0.0, 0.0, 0.0, 0.0, 0.0, 0.0, 0.0, 0.0, 0.0, 0.0, 0.0, 0.0, 0.0, 0.0, 0.0, 0.0, 0.0, 0.0, 0.0, 0.0, 0.0, 0.0, 0.0, 0.0, 0.0, 0.0, 0.0, 0.0, 0.0, 0.0, 0.0, 0.0, 0.0, 0.0, 0.0, 0.0, 0.0, 0.0, 0.0, 0.0, 0.0, 0.0, 0.0, 0.0, 0.0, 0.0, 0.0, 0.0, 0.0, 0.0, 0.0, 0.0, 0.0, 0.0, 0.0, 0.0, 0.0, 0.6309, 0.7967, 0.6728, 0.7445, 0.6733, 0.7967, 0.2754, 0.7896, 0.2732, 0.7896, 0.2733, 0.7163, 0.2754, 0.7161, 0.3012, 0.6596, 0.3123, 0.6527, 0.3524, 0.6694, 0.3578, 0.6831, 0.3283, 0.6193, 0.3578, 0.5267, 0.3498, 0.6283, 0.279, 0.7896, 0.2754, 0.7896, 0.2754, 0.7161, 0.279, 0.7161, 0.3524, 0.6694, 0.3123, 0.6527, 0.3156, 0.6485, 0.3521, 0.6637])
me_cylinder.materials.append(mat_base)
me_cylinder.materials.append(mat_metallic)
me_cylinder.materials.append(mat_wooden)
me_cylinder.use_remesh_preserve_volume = False
me_cylinder.use_remesh_preserve_attributes = False
me_cylinder.use_mirror_vertex_groups = False
me_cylinder.update()

# ---- objects
ob_empty = bpy.data.objects.new('Empty', None)
ob_trident = bpy.data.objects.new('Trident', me_cylinder)
ob_lamp = bpy.data.objects.new('Lamp', light_lamp)
ob_camera = bpy.data.objects.new('Camera', cam_camera)

# ---- transforms, parenting, visibility, modifiers, constraints
ob_empty.location = (1.221, -0.005771, 0.0)
ob_empty.empty_image_offset = (0.0, 0.0)
ob_empty.lineart.crease_threshold = 0.0
ob_trident.location = (0.03003, 0.2402, -3.82e-08)
ob_trident.rotation_euler = (1.571, 6.021, 0.0)
ob_trident.scale = (0.08762, 0.08762, -2.159)
ob_trident.lineart.crease_threshold = 0.0
ob_lamp.location = (4.076, 1.005, 5.904)
ob_lamp.rotation_euler = (0.6503, 0.05522, 1.866)
ob_lamp.lock_rotations_4d = False
ob_lamp.empty_display_type = 'ARROWS'
ob_lamp.color = (0.0, 0.0, 0.0, 0.0)
ob_lamp.lineart.crease_threshold = 0.0
ob_camera.location = (-0.00907, -0.2274, 6.233)
ob_camera.rotation_euler = (-4.653e-09, 2.17e-11, 1.571)
ob_camera.lock_rotations_4d = False
ob_camera.empty_display_type = 'ARROWS'
ob_camera.color = (0.0, 0.0, 0.0, 0.0)
ob_camera.display_type = 'WIRE'
ob_camera.lineart.crease_threshold = 0.0

# ---- collection membership
col_collection_1.objects.link(ob_empty)
col_collection_1.objects.link(ob_trident)
col_collection_1.objects.link(ob_lamp)
col_collection_1.objects.link(ob_camera)

# ---- scene / render settings (as saved in the file)
scene.camera = ob_camera
scene.frame_start = 1; scene.frame_end = 24; scene.frame_set(24)
scene.render.engine = 'CYCLES'
scene.render.resolution_percentage = 50
scene.render.dither_intensity = 0.0
scene.cycles.use_denoising = False
scene.cycles.samples = 128
scene.cycles.sampling_pattern = 'TABULATED_SOBOL'
scene.cycles.light_sampling_threshold = 0.0
scene.cycles.use_adaptive_sampling = False
scene.cycles.use_light_tree = False
scene.cycles.blur_glossy = 0.0
scene.cycles.sample_clamp_indirect = 0.0
scene.view_settings.view_transform = 'Standard'
bpy.context.view_layer.update()
